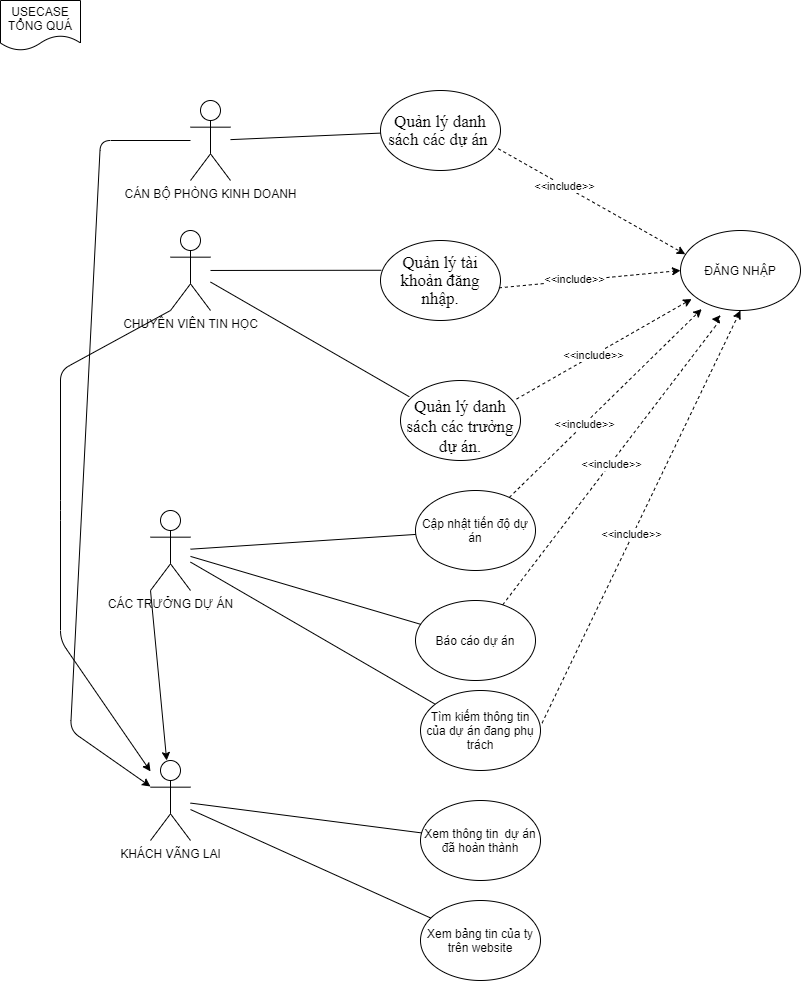

The diagram above was exported from draw.io. Its source (the exported page's mxGraphModel, read from the mxfile embedded in the PNG):
<mxGraphModel dx="1888" dy="1647" grid="1" gridSize="10" guides="1" tooltips="1" connect="1" arrows="1" fold="1" page="1" pageScale="1" pageWidth="850" pageHeight="1100" math="0" shadow="0">
  <root>
    <mxCell id="0" />
    <mxCell id="1" parent="0" />
    <mxCell id="As3UfwyNyn_gSVkaj2aj-1" value="CHUYÊN VIÊN TIN HỌC" style="shape=umlActor;verticalLabelPosition=bottom;verticalAlign=top;html=1;outlineConnect=0;" vertex="1" parent="1">
      <mxGeometry x="120" y="160" width="40" height="80" as="geometry" />
    </mxCell>
    <mxCell id="As3UfwyNyn_gSVkaj2aj-2" value="KHÁCH VÃNG LAI" style="shape=umlActor;verticalLabelPosition=bottom;verticalAlign=top;html=1;outlineConnect=0;" vertex="1" parent="1">
      <mxGeometry x="100" y="690" width="40" height="80" as="geometry" />
    </mxCell>
    <mxCell id="As3UfwyNyn_gSVkaj2aj-3" value="CÁC TRƯỞNG DỰ ÁN" style="shape=umlActor;verticalLabelPosition=bottom;verticalAlign=top;html=1;outlineConnect=0;" vertex="1" parent="1">
      <mxGeometry x="100" y="440" width="40" height="80" as="geometry" />
    </mxCell>
    <mxCell id="As3UfwyNyn_gSVkaj2aj-4" value="CÁN BỘ PHÒNG KINH DOANH&lt;br&gt;" style="shape=umlActor;verticalLabelPosition=bottom;verticalAlign=top;html=1;outlineConnect=0;" vertex="1" parent="1">
      <mxGeometry x="140" y="30" width="40" height="80" as="geometry" />
    </mxCell>
    <mxCell id="As3UfwyNyn_gSVkaj2aj-6" value="&lt;span style=&quot;font-size: 13pt ; line-height: 107% ; font-family: &amp;#34;times new roman&amp;#34; , serif ; letter-spacing: -0.1pt&quot;&gt;Quản lý danh sách các dự án&amp;nbsp;&lt;/span&gt;" style="ellipse;whiteSpace=wrap;html=1;" vertex="1" parent="1">
      <mxGeometry x="330" y="20" width="120" height="80" as="geometry" />
    </mxCell>
    <mxCell id="As3UfwyNyn_gSVkaj2aj-7" value="&lt;span style=&quot;font-size: 13pt ; line-height: 107% ; font-family: &amp;#34;times new roman&amp;#34; , serif ; letter-spacing: -0.1pt&quot;&gt;Quản lý tài khoản đăng nhập.&lt;/span&gt;" style="ellipse;whiteSpace=wrap;html=1;" vertex="1" parent="1">
      <mxGeometry x="330" y="170" width="120" height="80" as="geometry" />
    </mxCell>
    <mxCell id="As3UfwyNyn_gSVkaj2aj-8" value="&lt;p class=&quot;MsoNormal&quot; style=&quot;margin-bottom: 0in ; margin-bottom: 0.0001pt ; line-height: normal ; vertical-align: baseline&quot;&gt;&lt;span style=&quot;font-size: 13pt ; font-family: &amp;#34;times new roman&amp;#34; , serif ; letter-spacing: -0.1pt&quot;&gt;Quản lý danh sách các trưởng dự án.&lt;/span&gt;&lt;/p&gt;" style="ellipse;whiteSpace=wrap;html=1;" vertex="1" parent="1">
      <mxGeometry x="350" y="310" width="120" height="80" as="geometry" />
    </mxCell>
    <mxCell id="As3UfwyNyn_gSVkaj2aj-9" value="ĐĂNG NHẬP" style="ellipse;whiteSpace=wrap;html=1;" vertex="1" parent="1">
      <mxGeometry x="630" y="160" width="120" height="80" as="geometry" />
    </mxCell>
    <mxCell id="As3UfwyNyn_gSVkaj2aj-11" value="" style="endArrow=classic;html=1;exitX=0.98;exitY=0.727;exitDx=0;exitDy=0;exitPerimeter=0;entryX=0.04;entryY=0.297;entryDx=0;entryDy=0;entryPerimeter=0;rounded=1;dashed=1;" edge="1" parent="1" source="As3UfwyNyn_gSVkaj2aj-6" target="As3UfwyNyn_gSVkaj2aj-9">
      <mxGeometry width="50" height="50" relative="1" as="geometry">
        <mxPoint x="490" y="170" as="sourcePoint" />
        <mxPoint x="540" y="120" as="targetPoint" />
      </mxGeometry>
    </mxCell>
    <mxCell id="As3UfwyNyn_gSVkaj2aj-14" value="&amp;lt;&amp;lt;include&amp;gt;&amp;gt;" style="edgeLabel;html=1;align=center;verticalAlign=middle;resizable=0;points=[];" vertex="1" connectable="0" parent="As3UfwyNyn_gSVkaj2aj-11">
      <mxGeometry x="-0.2923" relative="1" as="geometry">
        <mxPoint as="offset" />
      </mxGeometry>
    </mxCell>
    <mxCell id="As3UfwyNyn_gSVkaj2aj-12" value="" style="endArrow=classic;html=1;exitX=0.987;exitY=0.592;exitDx=0;exitDy=0;exitPerimeter=0;rounded=1;dashed=1;entryX=0;entryY=0.5;entryDx=0;entryDy=0;" edge="1" parent="1" source="As3UfwyNyn_gSVkaj2aj-7" target="As3UfwyNyn_gSVkaj2aj-9">
      <mxGeometry width="50" height="50" relative="1" as="geometry">
        <mxPoint x="457.5999999999999" y="88.15999999999997" as="sourcePoint" />
        <mxPoint x="620" y="200" as="targetPoint" />
      </mxGeometry>
    </mxCell>
    <mxCell id="As3UfwyNyn_gSVkaj2aj-13" value="" style="endArrow=classic;html=1;exitX=0.967;exitY=0.232;exitDx=0;exitDy=0;exitPerimeter=0;rounded=1;dashed=1;entryX=0.093;entryY=0.857;entryDx=0;entryDy=0;entryPerimeter=0;" edge="1" parent="1" source="As3UfwyNyn_gSVkaj2aj-8" target="As3UfwyNyn_gSVkaj2aj-9">
      <mxGeometry width="50" height="50" relative="1" as="geometry">
        <mxPoint x="467.5999999999999" y="98.15999999999997" as="sourcePoint" />
        <mxPoint x="630" y="230" as="targetPoint" />
      </mxGeometry>
    </mxCell>
    <mxCell id="As3UfwyNyn_gSVkaj2aj-15" value="&amp;lt;&amp;lt;include&amp;gt;&amp;gt;" style="edgeLabel;html=1;align=center;verticalAlign=middle;resizable=0;points=[];" vertex="1" connectable="0" parent="1">
      <mxGeometry x="523.7943635484626" y="125.500410206825" as="geometry">
        <mxPoint y="83" as="offset" />
      </mxGeometry>
    </mxCell>
    <mxCell id="As3UfwyNyn_gSVkaj2aj-16" value="&amp;lt;&amp;lt;include&amp;gt;&amp;gt;" style="edgeLabel;html=1;align=center;verticalAlign=middle;resizable=0;points=[];" vertex="1" connectable="0" parent="1">
      <mxGeometry x="533.7943635484626" y="135.500410206825" as="geometry">
        <mxPoint x="9" y="149" as="offset" />
      </mxGeometry>
    </mxCell>
    <mxCell id="As3UfwyNyn_gSVkaj2aj-19" value="" style="endArrow=none;html=1;" edge="1" parent="1" source="As3UfwyNyn_gSVkaj2aj-4" target="As3UfwyNyn_gSVkaj2aj-6">
      <mxGeometry width="50" height="50" relative="1" as="geometry">
        <mxPoint x="400" y="300" as="sourcePoint" />
        <mxPoint x="450" y="250" as="targetPoint" />
      </mxGeometry>
    </mxCell>
    <mxCell id="As3UfwyNyn_gSVkaj2aj-22" value="" style="endArrow=none;html=1;entryX=0.007;entryY=0.372;entryDx=0;entryDy=0;entryPerimeter=0;" edge="1" parent="1" source="As3UfwyNyn_gSVkaj2aj-1" target="As3UfwyNyn_gSVkaj2aj-7">
      <mxGeometry width="50" height="50" relative="1" as="geometry">
        <mxPoint x="190" y="79.13043478260875" as="sourcePoint" />
        <mxPoint x="340.12719364205327" y="72.60316549382378" as="targetPoint" />
      </mxGeometry>
    </mxCell>
    <mxCell id="As3UfwyNyn_gSVkaj2aj-23" value="" style="endArrow=none;html=1;entryX=0.073;entryY=0.203;entryDx=0;entryDy=0;entryPerimeter=0;" edge="1" parent="1" source="As3UfwyNyn_gSVkaj2aj-1" target="As3UfwyNyn_gSVkaj2aj-8">
      <mxGeometry width="50" height="50" relative="1" as="geometry">
        <mxPoint x="200" y="89.13043478260875" as="sourcePoint" />
        <mxPoint x="350.12719364205327" y="82.60316549382378" as="targetPoint" />
      </mxGeometry>
    </mxCell>
    <mxCell id="As3UfwyNyn_gSVkaj2aj-26" value="Cập nhật tiến độ dự án" style="ellipse;whiteSpace=wrap;html=1;" vertex="1" parent="1">
      <mxGeometry x="365" y="420" width="120" height="80" as="geometry" />
    </mxCell>
    <mxCell id="As3UfwyNyn_gSVkaj2aj-28" value="Báo cáo dự án" style="ellipse;whiteSpace=wrap;html=1;" vertex="1" parent="1">
      <mxGeometry x="365" y="530" width="120" height="80" as="geometry" />
    </mxCell>
    <mxCell id="As3UfwyNyn_gSVkaj2aj-29" value="Tìm kiếm thông tin của dự án đang phụ trách" style="ellipse;whiteSpace=wrap;html=1;" vertex="1" parent="1">
      <mxGeometry x="370" y="620" width="120" height="80" as="geometry" />
    </mxCell>
    <mxCell id="As3UfwyNyn_gSVkaj2aj-30" value="Xem thông tin&amp;nbsp;&lt;span style=&quot;white-space: pre&quot;&gt;&#09;&lt;/span&gt;dự án đã hoàn thành" style="ellipse;whiteSpace=wrap;html=1;" vertex="1" parent="1">
      <mxGeometry x="370" y="730" width="120" height="80" as="geometry" />
    </mxCell>
    <mxCell id="As3UfwyNyn_gSVkaj2aj-31" value="Xem bảng tin của ty trên website" style="ellipse;whiteSpace=wrap;html=1;" vertex="1" parent="1">
      <mxGeometry x="370" y="830" width="120" height="80" as="geometry" />
    </mxCell>
    <mxCell id="As3UfwyNyn_gSVkaj2aj-32" value="" style="endArrow=none;html=1;" edge="1" parent="1" source="As3UfwyNyn_gSVkaj2aj-3" target="As3UfwyNyn_gSVkaj2aj-26">
      <mxGeometry width="50" height="50" relative="1" as="geometry">
        <mxPoint x="190" y="209.97190353547182" as="sourcePoint" />
        <mxPoint x="340.8399999999999" y="209.76" as="targetPoint" />
      </mxGeometry>
    </mxCell>
    <mxCell id="As3UfwyNyn_gSVkaj2aj-33" value="" style="endArrow=none;html=1;" edge="1" parent="1" source="As3UfwyNyn_gSVkaj2aj-3" target="As3UfwyNyn_gSVkaj2aj-28">
      <mxGeometry width="50" height="50" relative="1" as="geometry">
        <mxPoint x="200" y="219.97190353547182" as="sourcePoint" />
        <mxPoint x="350.8399999999999" y="219.76" as="targetPoint" />
      </mxGeometry>
    </mxCell>
    <mxCell id="As3UfwyNyn_gSVkaj2aj-34" value="" style="endArrow=none;html=1;" edge="1" parent="1" source="As3UfwyNyn_gSVkaj2aj-3" target="As3UfwyNyn_gSVkaj2aj-29">
      <mxGeometry width="50" height="50" relative="1" as="geometry">
        <mxPoint x="150" y="495.9016393442623" as="sourcePoint" />
        <mxPoint x="380.13428036550226" y="563.8101155176892" as="targetPoint" />
      </mxGeometry>
    </mxCell>
    <mxCell id="As3UfwyNyn_gSVkaj2aj-37" value="" style="endArrow=none;html=1;" edge="1" parent="1" source="As3UfwyNyn_gSVkaj2aj-2" target="As3UfwyNyn_gSVkaj2aj-30">
      <mxGeometry width="50" height="50" relative="1" as="geometry">
        <mxPoint x="150" y="501.61290322580635" as="sourcePoint" />
        <mxPoint x="394.7551042468249" y="643.7287702078338" as="targetPoint" />
      </mxGeometry>
    </mxCell>
    <mxCell id="As3UfwyNyn_gSVkaj2aj-38" value="" style="endArrow=none;html=1;" edge="1" parent="1" source="As3UfwyNyn_gSVkaj2aj-2" target="As3UfwyNyn_gSVkaj2aj-31">
      <mxGeometry width="50" height="50" relative="1" as="geometry">
        <mxPoint x="160" y="511.61290322580635" as="sourcePoint" />
        <mxPoint x="404.7551042468249" y="653.7287702078338" as="targetPoint" />
      </mxGeometry>
    </mxCell>
    <mxCell id="As3UfwyNyn_gSVkaj2aj-39" value="" style="endArrow=classic;html=1;rounded=1;dashed=1;entryX=0.093;entryY=0.857;entryDx=0;entryDy=0;entryPerimeter=0;" edge="1" parent="1" source="As3UfwyNyn_gSVkaj2aj-26">
      <mxGeometry width="50" height="50" relative="1" as="geometry">
        <mxPoint x="476.03999999999996" y="338.55999999999995" as="sourcePoint" />
        <mxPoint x="651.1600000000001" y="238.55999999999995" as="targetPoint" />
      </mxGeometry>
    </mxCell>
    <mxCell id="As3UfwyNyn_gSVkaj2aj-40" value="" style="endArrow=classic;html=1;rounded=1;dashed=1;entryX=0.093;entryY=0.857;entryDx=0;entryDy=0;entryPerimeter=0;" edge="1" parent="1" source="As3UfwyNyn_gSVkaj2aj-28">
      <mxGeometry width="50" height="50" relative="1" as="geometry">
        <mxPoint x="486.03999999999996" y="348.55999999999995" as="sourcePoint" />
        <mxPoint x="661.1600000000001" y="248.55999999999995" as="targetPoint" />
        <Array as="points">
          <mxPoint x="670" y="249" />
        </Array>
      </mxGeometry>
    </mxCell>
    <mxCell id="As3UfwyNyn_gSVkaj2aj-41" value="" style="endArrow=classic;html=1;exitX=1.013;exitY=0.408;exitDx=0;exitDy=0;exitPerimeter=0;rounded=1;dashed=1;entryX=0.5;entryY=1;entryDx=0;entryDy=0;" edge="1" parent="1" source="As3UfwyNyn_gSVkaj2aj-29" target="As3UfwyNyn_gSVkaj2aj-9">
      <mxGeometry width="50" height="50" relative="1" as="geometry">
        <mxPoint x="496.03999999999996" y="358.55999999999995" as="sourcePoint" />
        <mxPoint x="671.1600000000001" y="258.55999999999995" as="targetPoint" />
      </mxGeometry>
    </mxCell>
    <mxCell id="As3UfwyNyn_gSVkaj2aj-42" value="" style="endArrow=classic;html=1;" edge="1" parent="1" source="As3UfwyNyn_gSVkaj2aj-4" target="As3UfwyNyn_gSVkaj2aj-2">
      <mxGeometry width="50" height="50" relative="1" as="geometry">
        <mxPoint x="400" y="310" as="sourcePoint" />
        <mxPoint x="40" y="680" as="targetPoint" />
        <Array as="points">
          <mxPoint x="50" y="70" />
          <mxPoint x="20" y="660" />
        </Array>
      </mxGeometry>
    </mxCell>
    <mxCell id="As3UfwyNyn_gSVkaj2aj-43" value="" style="endArrow=classic;html=1;exitX=0;exitY=1;exitDx=0;exitDy=0;exitPerimeter=0;" edge="1" parent="1" source="As3UfwyNyn_gSVkaj2aj-1" target="As3UfwyNyn_gSVkaj2aj-2">
      <mxGeometry width="50" height="50" relative="1" as="geometry">
        <mxPoint x="400" y="310" as="sourcePoint" />
        <mxPoint x="450" y="260" as="targetPoint" />
        <Array as="points">
          <mxPoint x="10" y="300" />
          <mxPoint x="10" y="440" />
          <mxPoint x="10" y="570" />
        </Array>
      </mxGeometry>
    </mxCell>
    <mxCell id="As3UfwyNyn_gSVkaj2aj-44" value="" style="endArrow=classic;html=1;" edge="1" parent="1" target="As3UfwyNyn_gSVkaj2aj-2">
      <mxGeometry width="50" height="50" relative="1" as="geometry">
        <mxPoint x="100" y="520" as="sourcePoint" />
        <mxPoint x="450" y="430" as="targetPoint" />
      </mxGeometry>
    </mxCell>
    <mxCell id="As3UfwyNyn_gSVkaj2aj-45" value="&amp;lt;&amp;lt;include&amp;gt;&amp;gt;" style="edgeLabel;html=1;align=center;verticalAlign=middle;resizable=0;points=[];" vertex="1" connectable="0" parent="1">
      <mxGeometry x="533.7943635484626" y="270.000410206825" as="geometry">
        <mxPoint y="83" as="offset" />
      </mxGeometry>
    </mxCell>
    <mxCell id="As3UfwyNyn_gSVkaj2aj-46" value="&amp;lt;&amp;lt;include&amp;gt;&amp;gt;" style="edgeLabel;html=1;align=center;verticalAlign=middle;resizable=0;points=[];" vertex="1" connectable="0" parent="1">
      <mxGeometry x="560.0043635484626" y="310.000410206825" as="geometry">
        <mxPoint y="83" as="offset" />
      </mxGeometry>
    </mxCell>
    <mxCell id="As3UfwyNyn_gSVkaj2aj-47" value="&amp;lt;&amp;lt;include&amp;gt;&amp;gt;" style="edgeLabel;html=1;align=center;verticalAlign=middle;resizable=0;points=[];" vertex="1" connectable="0" parent="1">
      <mxGeometry x="580.0043635484626" y="380.000410206825" as="geometry">
        <mxPoint y="83" as="offset" />
      </mxGeometry>
    </mxCell>
    <mxCell id="As3UfwyNyn_gSVkaj2aj-51" value="USECASE TỔNG QUÁ" style="shape=document;whiteSpace=wrap;html=1;boundedLbl=1;" vertex="1" parent="1">
      <mxGeometry x="-50" y="-70" width="80" height="50" as="geometry" />
    </mxCell>
  </root>
</mxGraphModel>